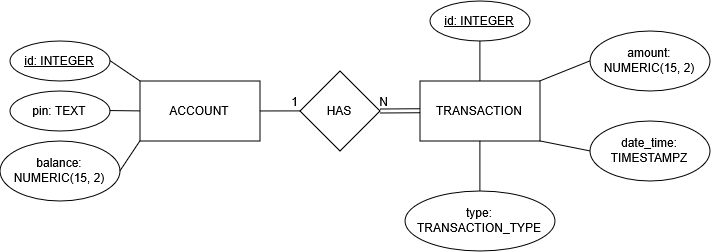

The diagram above was exported from draw.io. Its source (the exported page's mxGraphModel, read from the mxfile embedded in the PNG):
<mxGraphModel dx="936" dy="486" grid="1" gridSize="10" guides="1" tooltips="1" connect="1" arrows="1" fold="1" page="1" pageScale="1" pageWidth="850" pageHeight="1100" math="0" shadow="0">
  <root>
    <mxCell id="0" />
    <mxCell id="1" parent="0" />
    <mxCell id="l2dxpFUoDwW1OAxdEkuN-1" parent="1" style="rounded=0;whiteSpace=wrap;html=1;" value="ACCOUNT" vertex="1">
      <mxGeometry height="60" width="120" x="200" y="250" as="geometry" />
    </mxCell>
    <mxCell id="l2dxpFUoDwW1OAxdEkuN-2" parent="1" style="rounded=0;whiteSpace=wrap;html=1;" value="TRANSACTION" vertex="1">
      <mxGeometry height="60" width="120" x="480" y="250" as="geometry" />
    </mxCell>
    <mxCell id="l2dxpFUoDwW1OAxdEkuN-3" parent="1" style="rhombus;whiteSpace=wrap;html=1;shapeInside=1;" value="HAS" vertex="1">
      <mxGeometry height="80" width="80" x="360" y="240" as="geometry" />
    </mxCell>
    <mxCell id="l2dxpFUoDwW1OAxdEkuN-6" edge="1" parent="1" style="endArrow=none;html=1;rounded=0;exitX=1.003;exitY=0.672;exitDx=0;exitDy=0;exitPerimeter=0;entryX=0;entryY=0.5;entryDx=0;entryDy=0;" target="l2dxpFUoDwW1OAxdEkuN-3" value="">
      <mxGeometry relative="1" as="geometry">
        <mxPoint x="320" y="280.06000000000006" as="sourcePoint" />
        <mxPoint x="419.64" y="279.74" as="targetPoint" />
      </mxGeometry>
    </mxCell>
    <mxCell id="l2dxpFUoDwW1OAxdEkuN-7" connectable="0" parent="l2dxpFUoDwW1OAxdEkuN-6" style="resizable=0;html=1;whiteSpace=wrap;align=right;verticalAlign=bottom;" value="1" vertex="1">
      <mxGeometry relative="1" x="1" as="geometry" />
    </mxCell>
    <mxCell id="l2dxpFUoDwW1OAxdEkuN-8" edge="1" parent="1" source="l2dxpFUoDwW1OAxdEkuN-3" style="shape=link;html=1;rounded=0;exitX=1;exitY=0.5;exitDx=0;exitDy=0;" value="">
      <mxGeometry relative="1" as="geometry">
        <mxPoint x="320" y="279.74" as="sourcePoint" />
        <mxPoint x="480" y="279.74" as="targetPoint" />
      </mxGeometry>
    </mxCell>
    <mxCell id="l2dxpFUoDwW1OAxdEkuN-9" connectable="0" parent="l2dxpFUoDwW1OAxdEkuN-8" style="resizable=0;html=1;whiteSpace=wrap;align=right;verticalAlign=bottom;" value="N" vertex="1">
      <mxGeometry relative="1" x="1" as="geometry">
        <mxPoint x="-30" as="offset" />
      </mxGeometry>
    </mxCell>
    <mxCell id="l2dxpFUoDwW1OAxdEkuN-10" parent="1" style="ellipse;whiteSpace=wrap;html=1;align=center;fontStyle=4;" value="id: INTEGER" vertex="1">
      <mxGeometry height="40" width="100" x="70" y="210" as="geometry" />
    </mxCell>
    <mxCell id="l2dxpFUoDwW1OAxdEkuN-11" parent="1" style="ellipse;whiteSpace=wrap;html=1;align=center;" value="pin: TEXT" vertex="1">
      <mxGeometry height="40" width="100" x="70" y="260" as="geometry" />
    </mxCell>
    <mxCell id="l2dxpFUoDwW1OAxdEkuN-13" parent="1" style="ellipse;whiteSpace=wrap;html=1;align=center;" value="balance: NUMERIC(15, 2)" vertex="1">
      <mxGeometry height="60" width="120" x="60" y="310" as="geometry" />
    </mxCell>
    <mxCell id="l2dxpFUoDwW1OAxdEkuN-15" edge="1" parent="1" style="endArrow=none;html=1;rounded=0;entryX=0;entryY=0;entryDx=0;entryDy=0;" target="l2dxpFUoDwW1OAxdEkuN-1" value="">
      <mxGeometry relative="1" as="geometry">
        <mxPoint x="170" y="229.66" as="sourcePoint" />
        <mxPoint x="330" y="229.66" as="targetPoint" />
      </mxGeometry>
    </mxCell>
    <mxCell id="l2dxpFUoDwW1OAxdEkuN-16" edge="1" parent="1" style="endArrow=none;html=1;rounded=0;entryX=0;entryY=0.5;entryDx=0;entryDy=0;" target="l2dxpFUoDwW1OAxdEkuN-1" value="">
      <mxGeometry relative="1" as="geometry">
        <mxPoint x="170" y="279.66" as="sourcePoint" />
        <mxPoint x="330" y="279.66" as="targetPoint" />
      </mxGeometry>
    </mxCell>
    <mxCell id="l2dxpFUoDwW1OAxdEkuN-17" edge="1" parent="1" source="l2dxpFUoDwW1OAxdEkuN-13" style="endArrow=none;html=1;rounded=0;exitX=1;exitY=0.5;exitDx=0;exitDy=0;entryX=0;entryY=1;entryDx=0;entryDy=0;" target="l2dxpFUoDwW1OAxdEkuN-1" value="">
      <mxGeometry relative="1" as="geometry">
        <mxPoint x="290" y="300" as="sourcePoint" />
        <mxPoint x="450" y="300" as="targetPoint" />
      </mxGeometry>
    </mxCell>
    <mxCell id="l2dxpFUoDwW1OAxdEkuN-18" parent="1" style="ellipse;whiteSpace=wrap;html=1;align=center;fontStyle=4;" value="id: INTEGER" vertex="1">
      <mxGeometry height="40" width="100" x="490" y="170" as="geometry" />
    </mxCell>
    <mxCell id="l2dxpFUoDwW1OAxdEkuN-19" parent="1" style="ellipse;whiteSpace=wrap;html=1;align=center;" value="amount: NUMERIC(15, 2)" vertex="1">
      <mxGeometry height="60" width="120" x="650" y="200" as="geometry" />
    </mxCell>
    <mxCell id="l2dxpFUoDwW1OAxdEkuN-20" parent="1" style="ellipse;whiteSpace=wrap;html=1;align=center;" value="date_time: TIMESTAMPZ" vertex="1">
      <mxGeometry height="60" width="120" x="650" y="290" as="geometry" />
    </mxCell>
    <mxCell id="l2dxpFUoDwW1OAxdEkuN-21" parent="1" style="ellipse;whiteSpace=wrap;html=1;align=center;" value="type: TRANSACTION_TYPE" vertex="1">
      <mxGeometry height="60" width="150" x="465" y="360" as="geometry" />
    </mxCell>
    <mxCell id="l2dxpFUoDwW1OAxdEkuN-22" edge="1" parent="1" source="l2dxpFUoDwW1OAxdEkuN-18" style="endArrow=none;html=1;rounded=0;exitX=0.5;exitY=1;exitDx=0;exitDy=0;entryX=0.5;entryY=0;entryDx=0;entryDy=0;" target="l2dxpFUoDwW1OAxdEkuN-2" value="">
      <mxGeometry relative="1" as="geometry">
        <mxPoint x="330" y="270" as="sourcePoint" />
        <mxPoint x="490" y="270" as="targetPoint" />
      </mxGeometry>
    </mxCell>
    <mxCell id="l2dxpFUoDwW1OAxdEkuN-23" edge="1" parent="1" source="l2dxpFUoDwW1OAxdEkuN-21" style="endArrow=none;html=1;rounded=0;exitX=0.5;exitY=0;exitDx=0;exitDy=0;entryX=0.5;entryY=1;entryDx=0;entryDy=0;" target="l2dxpFUoDwW1OAxdEkuN-2" value="">
      <mxGeometry relative="1" as="geometry">
        <mxPoint x="330" y="270" as="sourcePoint" />
        <mxPoint x="490" y="270" as="targetPoint" />
      </mxGeometry>
    </mxCell>
    <mxCell id="l2dxpFUoDwW1OAxdEkuN-24" edge="1" parent="1" source="l2dxpFUoDwW1OAxdEkuN-2" style="endArrow=none;html=1;rounded=0;entryX=0;entryY=0.5;entryDx=0;entryDy=0;exitX=1;exitY=0;exitDx=0;exitDy=0;" target="l2dxpFUoDwW1OAxdEkuN-19" value="">
      <mxGeometry relative="1" as="geometry">
        <mxPoint x="330" y="270" as="sourcePoint" />
        <mxPoint x="490" y="270" as="targetPoint" />
      </mxGeometry>
    </mxCell>
    <mxCell id="l2dxpFUoDwW1OAxdEkuN-25" edge="1" parent="1" source="l2dxpFUoDwW1OAxdEkuN-20" style="endArrow=none;html=1;rounded=0;exitX=0;exitY=0.5;exitDx=0;exitDy=0;entryX=1;entryY=1;entryDx=0;entryDy=0;" target="l2dxpFUoDwW1OAxdEkuN-2" value="">
      <mxGeometry relative="1" as="geometry">
        <mxPoint x="330" y="270" as="sourcePoint" />
        <mxPoint x="490" y="270" as="targetPoint" />
      </mxGeometry>
    </mxCell>
  </root>
</mxGraphModel>